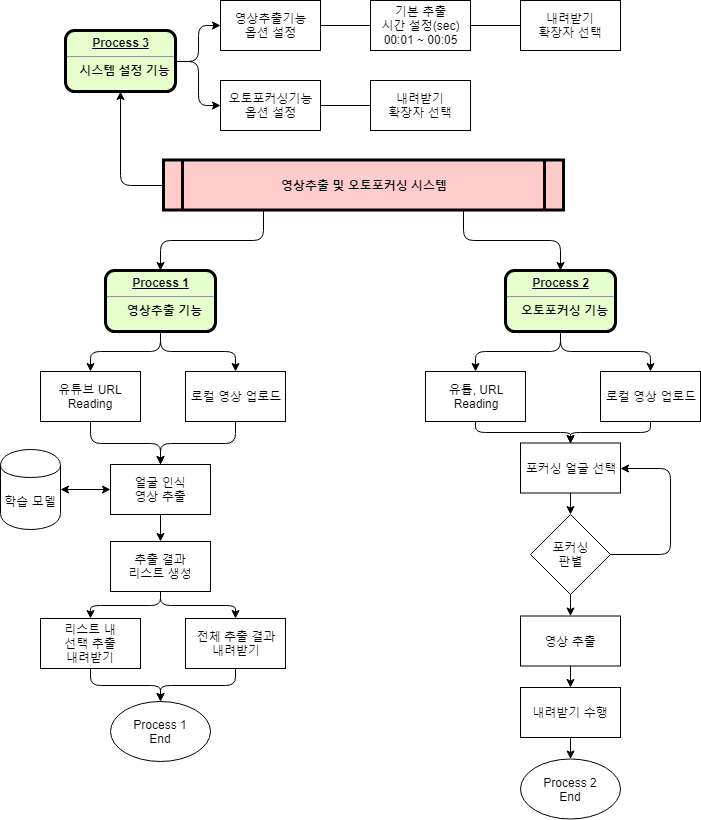

The diagram above was exported from draw.io. Its source (the exported page's mxGraphModel, read from the mxfile embedded in the PNG):
<mxGraphModel dx="1422" dy="715" grid="1" gridSize="10" guides="1" tooltips="1" connect="1" arrows="1" fold="1" page="1" pageScale="1" pageWidth="826" pageHeight="1169" background="#ffffff" math="0" shadow="0">
  <root>
    <mxCell id="0" />
    <mxCell id="1" parent="0" />
    <mxCell id="5" value="영상추출 및 오토포커싱 시스템" style="shape=process;whiteSpace=wrap;align=center;verticalAlign=middle;size=0.0475;fontStyle=1;strokeWidth=3;fillColor=#FFCCCC" parent="1" vertex="1">
      <mxGeometry x="212.99999999999991" y="169.5" width="400" height="50" as="geometry" />
    </mxCell>
    <mxCell id="9" value="&lt;p style=&quot;margin: 0px ; margin-top: 4px ; text-align: center ; text-decoration: underline&quot;&gt;&lt;strong&gt;&lt;strong&gt;Process&lt;/strong&gt;&amp;nbsp;3&lt;br&gt;&lt;/strong&gt;&lt;/p&gt;&lt;hr&gt;&lt;p style=&quot;margin: 0px ; margin-left: 8px&quot;&gt;시스템 설정 기능&lt;/p&gt;" style="verticalAlign=middle;align=center;overflow=fill;fontSize=12;fontFamily=Helvetica;html=1;rounded=1;fontStyle=1;strokeWidth=3;fillColor=#E6FFCC" parent="1" vertex="1">
      <mxGeometry x="115" y="40" width="110" height="61" as="geometry" />
    </mxCell>
    <mxCell id="10" value="&lt;p style=&quot;margin: 0px ; margin-top: 4px ; text-align: center ; text-decoration: underline&quot;&gt;&lt;strong&gt;&lt;strong&gt;Process&lt;/strong&gt;&amp;nbsp;1&lt;br&gt;&lt;/strong&gt;&lt;/p&gt;&lt;hr&gt;&lt;p style=&quot;margin: 0px ; margin-left: 8px&quot;&gt;영상추출 기능&lt;/p&gt;" style="verticalAlign=middle;align=center;overflow=fill;fontSize=12;fontFamily=Helvetica;html=1;rounded=1;fontStyle=1;strokeWidth=3;fillColor=#E6FFCC" parent="1" vertex="1">
      <mxGeometry x="155" y="280" width="110" height="61" as="geometry" />
    </mxCell>
    <mxCell id="11" value="&lt;p style=&quot;margin: 0px ; margin-top: 4px ; text-align: center ; text-decoration: underline&quot;&gt;&lt;strong&gt;&lt;strong&gt;Process&lt;/strong&gt;&amp;nbsp;2&lt;br&gt;&lt;/strong&gt;&lt;/p&gt;&lt;hr&gt;&lt;p style=&quot;margin: 0px ; margin-left: 8px&quot;&gt;오토포커싱 기능&lt;/p&gt;" style="verticalAlign=middle;align=center;overflow=fill;fontSize=12;fontFamily=Helvetica;html=1;rounded=1;fontStyle=1;strokeWidth=3;fillColor=#E6FFCC" parent="1" vertex="1">
      <mxGeometry x="555" y="280" width="110" height="61" as="geometry" />
    </mxCell>
    <mxCell id="70bpk8IDQeNqIHIq7mE0-98" value="로컬 영상 업로드" style="rounded=0;whiteSpace=wrap;html=1;" vertex="1" parent="1">
      <mxGeometry x="235" y="381" width="100" height="50" as="geometry" />
    </mxCell>
    <mxCell id="70bpk8IDQeNqIHIq7mE0-99" value="유튜브 URL&lt;br&gt;Reading" style="rounded=0;whiteSpace=wrap;html=1;" vertex="1" parent="1">
      <mxGeometry x="90" y="381" width="100" height="50" as="geometry" />
    </mxCell>
    <mxCell id="70bpk8IDQeNqIHIq7mE0-100" value="" style="endArrow=classic;html=1;exitX=0.5;exitY=1;exitDx=0;exitDy=0;entryX=0.5;entryY=0;entryDx=0;entryDy=0;edgeStyle=orthogonalEdgeStyle;" edge="1" parent="1" source="10" target="70bpk8IDQeNqIHIq7mE0-99">
      <mxGeometry width="50" height="50" relative="1" as="geometry">
        <mxPoint x="130" y="501" as="sourcePoint" />
        <mxPoint x="180" y="451" as="targetPoint" />
      </mxGeometry>
    </mxCell>
    <mxCell id="70bpk8IDQeNqIHIq7mE0-101" value="" style="endArrow=classic;html=1;exitX=0.5;exitY=1;exitDx=0;exitDy=0;entryX=0.5;entryY=0;entryDx=0;entryDy=0;edgeStyle=orthogonalEdgeStyle;" edge="1" parent="1" source="10" target="70bpk8IDQeNqIHIq7mE0-98">
      <mxGeometry width="50" height="50" relative="1" as="geometry">
        <mxPoint x="335" y="351" as="sourcePoint" />
        <mxPoint x="190" y="391" as="targetPoint" />
      </mxGeometry>
    </mxCell>
    <mxCell id="70bpk8IDQeNqIHIq7mE0-102" value="얼굴 인식&lt;br&gt;영상 추출" style="rounded=0;whiteSpace=wrap;html=1;" vertex="1" parent="1">
      <mxGeometry x="160" y="474" width="100" height="50" as="geometry" />
    </mxCell>
    <mxCell id="70bpk8IDQeNqIHIq7mE0-103" value="학습 모델" style="shape=cylinder;whiteSpace=wrap;html=1;boundedLbl=1;backgroundOutline=1;" vertex="1" parent="1">
      <mxGeometry x="50" y="459" width="60" height="80" as="geometry" />
    </mxCell>
    <mxCell id="70bpk8IDQeNqIHIq7mE0-106" value="" style="endArrow=classic;html=1;exitX=0.5;exitY=1;exitDx=0;exitDy=0;entryX=0.5;entryY=0;entryDx=0;entryDy=0;edgeStyle=orthogonalEdgeStyle;" edge="1" parent="1" source="70bpk8IDQeNqIHIq7mE0-99" target="70bpk8IDQeNqIHIq7mE0-102">
      <mxGeometry width="50" height="50" relative="1" as="geometry">
        <mxPoint y="591" as="sourcePoint" />
        <mxPoint x="50" y="541" as="targetPoint" />
      </mxGeometry>
    </mxCell>
    <mxCell id="70bpk8IDQeNqIHIq7mE0-107" value="" style="endArrow=classic;html=1;exitX=0.5;exitY=1;exitDx=0;exitDy=0;entryX=0.5;entryY=0;entryDx=0;entryDy=0;edgeStyle=orthogonalEdgeStyle;" edge="1" parent="1" source="70bpk8IDQeNqIHIq7mE0-98" target="70bpk8IDQeNqIHIq7mE0-102">
      <mxGeometry width="50" height="50" relative="1" as="geometry">
        <mxPoint x="150" y="441" as="sourcePoint" />
        <mxPoint x="220" y="484" as="targetPoint" />
      </mxGeometry>
    </mxCell>
    <mxCell id="70bpk8IDQeNqIHIq7mE0-108" value="" style="endArrow=classic;html=1;exitX=1;exitY=0.5;exitDx=0;exitDy=0;entryX=0;entryY=0.5;entryDx=0;entryDy=0;startArrow=classic;startFill=1;" edge="1" parent="1" source="70bpk8IDQeNqIHIq7mE0-103" target="70bpk8IDQeNqIHIq7mE0-102">
      <mxGeometry width="50" height="50" relative="1" as="geometry">
        <mxPoint x="-10" y="611" as="sourcePoint" />
        <mxPoint x="40" y="561" as="targetPoint" />
      </mxGeometry>
    </mxCell>
    <mxCell id="70bpk8IDQeNqIHIq7mE0-109" value="추출 결과&lt;br&gt;리스트 생성" style="rounded=0;whiteSpace=wrap;html=1;" vertex="1" parent="1">
      <mxGeometry x="160" y="551" width="100" height="50" as="geometry" />
    </mxCell>
    <mxCell id="70bpk8IDQeNqIHIq7mE0-110" value="전체 추출 결과&lt;br&gt;내려받기" style="rounded=0;whiteSpace=wrap;html=1;" vertex="1" parent="1">
      <mxGeometry x="235" y="628" width="100" height="50" as="geometry" />
    </mxCell>
    <mxCell id="70bpk8IDQeNqIHIq7mE0-111" value="리스트 내&lt;br&gt;선택 추출&lt;br&gt;내려받기" style="rounded=0;whiteSpace=wrap;html=1;" vertex="1" parent="1">
      <mxGeometry x="90" y="628" width="100" height="50" as="geometry" />
    </mxCell>
    <mxCell id="70bpk8IDQeNqIHIq7mE0-112" value="" style="endArrow=classic;html=1;exitX=0.5;exitY=1;exitDx=0;exitDy=0;entryX=0.5;entryY=0;entryDx=0;entryDy=0;" edge="1" parent="1" source="70bpk8IDQeNqIHIq7mE0-102" target="70bpk8IDQeNqIHIq7mE0-109">
      <mxGeometry width="50" height="50" relative="1" as="geometry">
        <mxPoint x="60" y="509" as="sourcePoint" />
        <mxPoint x="170" y="509" as="targetPoint" />
      </mxGeometry>
    </mxCell>
    <mxCell id="70bpk8IDQeNqIHIq7mE0-113" value="" style="endArrow=classic;html=1;exitX=0.5;exitY=1;exitDx=0;exitDy=0;entryX=0.5;entryY=0;entryDx=0;entryDy=0;edgeStyle=orthogonalEdgeStyle;" edge="1" parent="1" source="70bpk8IDQeNqIHIq7mE0-109" target="70bpk8IDQeNqIHIq7mE0-111">
      <mxGeometry width="50" height="50" relative="1" as="geometry">
        <mxPoint x="150" y="441" as="sourcePoint" />
        <mxPoint x="220" y="484" as="targetPoint" />
      </mxGeometry>
    </mxCell>
    <mxCell id="70bpk8IDQeNqIHIq7mE0-114" value="" style="endArrow=classic;html=1;exitX=0.5;exitY=1;exitDx=0;exitDy=0;entryX=0.5;entryY=0;entryDx=0;entryDy=0;edgeStyle=orthogonalEdgeStyle;" edge="1" parent="1" source="70bpk8IDQeNqIHIq7mE0-109" target="70bpk8IDQeNqIHIq7mE0-110">
      <mxGeometry width="50" height="50" relative="1" as="geometry">
        <mxPoint x="220" y="611" as="sourcePoint" />
        <mxPoint x="150" y="638" as="targetPoint" />
      </mxGeometry>
    </mxCell>
    <mxCell id="70bpk8IDQeNqIHIq7mE0-115" value="Process 1&lt;br&gt;End" style="ellipse;whiteSpace=wrap;html=1;" vertex="1" parent="1">
      <mxGeometry x="160" y="711" width="100" height="60" as="geometry" />
    </mxCell>
    <mxCell id="70bpk8IDQeNqIHIq7mE0-116" value="" style="endArrow=classic;html=1;exitX=0.5;exitY=1;exitDx=0;exitDy=0;entryX=0.5;entryY=0;entryDx=0;entryDy=0;edgeStyle=orthogonalEdgeStyle;" edge="1" parent="1" source="70bpk8IDQeNqIHIq7mE0-111" target="70bpk8IDQeNqIHIq7mE0-115">
      <mxGeometry width="50" height="50" relative="1" as="geometry">
        <mxPoint x="220" y="611" as="sourcePoint" />
        <mxPoint x="150" y="638" as="targetPoint" />
      </mxGeometry>
    </mxCell>
    <mxCell id="70bpk8IDQeNqIHIq7mE0-117" value="" style="endArrow=classic;html=1;exitX=0.5;exitY=1;exitDx=0;exitDy=0;entryX=0.5;entryY=0;entryDx=0;entryDy=0;edgeStyle=orthogonalEdgeStyle;" edge="1" parent="1" source="70bpk8IDQeNqIHIq7mE0-110" target="70bpk8IDQeNqIHIq7mE0-115">
      <mxGeometry width="50" height="50" relative="1" as="geometry">
        <mxPoint x="150" y="688" as="sourcePoint" />
        <mxPoint x="220" y="721" as="targetPoint" />
      </mxGeometry>
    </mxCell>
    <mxCell id="70bpk8IDQeNqIHIq7mE0-119" value="기본 추출&lt;br&gt;시간 설정(sec)&lt;br&gt;00:01 ~ 00:05" style="rounded=0;whiteSpace=wrap;html=1;" vertex="1" parent="1">
      <mxGeometry x="420" y="10" width="100" height="50" as="geometry" />
    </mxCell>
    <mxCell id="70bpk8IDQeNqIHIq7mE0-120" value="영상추출기능&lt;br&gt;옵션 설정" style="rounded=0;whiteSpace=wrap;html=1;" vertex="1" parent="1">
      <mxGeometry x="270" y="10" width="100" height="50" as="geometry" />
    </mxCell>
    <mxCell id="70bpk8IDQeNqIHIq7mE0-121" value="오토포커싱기능&lt;br&gt;옵션 설정" style="rounded=0;whiteSpace=wrap;html=1;" vertex="1" parent="1">
      <mxGeometry x="270" y="90" width="100" height="50" as="geometry" />
    </mxCell>
    <mxCell id="70bpk8IDQeNqIHIq7mE0-123" value="" style="endArrow=classic;html=1;exitX=0.25;exitY=1;exitDx=0;exitDy=0;entryX=0.5;entryY=0;entryDx=0;entryDy=0;edgeStyle=orthogonalEdgeStyle;" edge="1" parent="1" source="5" target="10">
      <mxGeometry width="50" height="50" relative="1" as="geometry">
        <mxPoint x="200" y="210" as="sourcePoint" />
        <mxPoint x="275" y="250" as="targetPoint" />
      </mxGeometry>
    </mxCell>
    <mxCell id="70bpk8IDQeNqIHIq7mE0-124" value="내려받기&lt;br&gt;확장자 선택" style="rounded=0;whiteSpace=wrap;html=1;" vertex="1" parent="1">
      <mxGeometry x="570" y="10" width="100" height="50" as="geometry" />
    </mxCell>
    <mxCell id="70bpk8IDQeNqIHIq7mE0-129" value="" style="endArrow=classic;html=1;exitX=0.75;exitY=1;exitDx=0;exitDy=0;entryX=0.5;entryY=0;entryDx=0;entryDy=0;edgeStyle=orthogonalEdgeStyle;" edge="1" parent="1" source="5" target="11">
      <mxGeometry width="50" height="50" relative="1" as="geometry">
        <mxPoint x="353" y="230" as="sourcePoint" />
        <mxPoint x="180" y="252" as="targetPoint" />
      </mxGeometry>
    </mxCell>
    <mxCell id="70bpk8IDQeNqIHIq7mE0-130" value="" style="endArrow=none;html=1;entryX=0;entryY=0.5;entryDx=0;entryDy=0;exitX=1;exitY=0.5;exitDx=0;exitDy=0;" edge="1" parent="1" source="70bpk8IDQeNqIHIq7mE0-119" target="70bpk8IDQeNqIHIq7mE0-124">
      <mxGeometry width="50" height="50" relative="1" as="geometry">
        <mxPoint x="480" y="138" as="sourcePoint" />
        <mxPoint x="530" y="88" as="targetPoint" />
      </mxGeometry>
    </mxCell>
    <mxCell id="70bpk8IDQeNqIHIq7mE0-131" value="" style="endArrow=none;html=1;entryX=0;entryY=0.5;entryDx=0;entryDy=0;exitX=1;exitY=0.5;exitDx=0;exitDy=0;" edge="1" parent="1" source="70bpk8IDQeNqIHIq7mE0-120" target="70bpk8IDQeNqIHIq7mE0-119">
      <mxGeometry width="50" height="50" relative="1" as="geometry">
        <mxPoint x="530" y="45" as="sourcePoint" />
        <mxPoint x="580" y="45" as="targetPoint" />
      </mxGeometry>
    </mxCell>
    <mxCell id="70bpk8IDQeNqIHIq7mE0-132" value="" style="endArrow=classic;html=1;exitX=1;exitY=0.5;exitDx=0;exitDy=0;entryX=0;entryY=0.5;entryDx=0;entryDy=0;edgeStyle=orthogonalEdgeStyle;" edge="1" parent="1" source="9" target="70bpk8IDQeNqIHIq7mE0-120">
      <mxGeometry width="50" height="50" relative="1" as="geometry">
        <mxPoint x="323" y="230" as="sourcePoint" />
        <mxPoint x="180" y="252" as="targetPoint" />
      </mxGeometry>
    </mxCell>
    <mxCell id="70bpk8IDQeNqIHIq7mE0-133" value="" style="endArrow=classic;html=1;exitX=1;exitY=0.5;exitDx=0;exitDy=0;entryX=0;entryY=0.5;entryDx=0;entryDy=0;edgeStyle=orthogonalEdgeStyle;" edge="1" parent="1" source="9" target="70bpk8IDQeNqIHIq7mE0-121">
      <mxGeometry width="50" height="50" relative="1" as="geometry">
        <mxPoint x="235" y="81" as="sourcePoint" />
        <mxPoint x="280" y="45" as="targetPoint" />
      </mxGeometry>
    </mxCell>
    <mxCell id="70bpk8IDQeNqIHIq7mE0-134" value="" style="endArrow=classic;html=1;exitX=0;exitY=0.5;exitDx=0;exitDy=0;entryX=0.5;entryY=1;entryDx=0;entryDy=0;edgeStyle=orthogonalEdgeStyle;" edge="1" parent="1" source="5" target="9">
      <mxGeometry width="50" height="50" relative="1" as="geometry">
        <mxPoint x="235" y="81" as="sourcePoint" />
        <mxPoint x="280" y="125" as="targetPoint" />
      </mxGeometry>
    </mxCell>
    <mxCell id="70bpk8IDQeNqIHIq7mE0-135" value="내려받기&lt;br&gt;확장자 선택" style="rounded=0;whiteSpace=wrap;html=1;" vertex="1" parent="1">
      <mxGeometry x="420" y="90" width="100" height="50" as="geometry" />
    </mxCell>
    <mxCell id="70bpk8IDQeNqIHIq7mE0-136" value="" style="endArrow=none;html=1;entryX=0;entryY=0.5;entryDx=0;entryDy=0;exitX=1;exitY=0.5;exitDx=0;exitDy=0;" edge="1" parent="1" source="70bpk8IDQeNqIHIq7mE0-121" target="70bpk8IDQeNqIHIq7mE0-135">
      <mxGeometry width="50" height="50" relative="1" as="geometry">
        <mxPoint x="380" y="45" as="sourcePoint" />
        <mxPoint x="430" y="45" as="targetPoint" />
      </mxGeometry>
    </mxCell>
    <mxCell id="70bpk8IDQeNqIHIq7mE0-137" value="유튭, URL&lt;br&gt;Reading" style="rounded=0;whiteSpace=wrap;html=1;" vertex="1" parent="1">
      <mxGeometry x="475" y="381" width="100" height="50" as="geometry" />
    </mxCell>
    <mxCell id="70bpk8IDQeNqIHIq7mE0-138" value="로컬 영상 업로드" style="rounded=0;whiteSpace=wrap;html=1;" vertex="1" parent="1">
      <mxGeometry x="650" y="381" width="100" height="50" as="geometry" />
    </mxCell>
    <mxCell id="70bpk8IDQeNqIHIq7mE0-141" value="포커싱 얼굴 선택" style="rounded=0;whiteSpace=wrap;html=1;" vertex="1" parent="1">
      <mxGeometry x="570" y="452.5" width="100" height="50" as="geometry" />
    </mxCell>
    <mxCell id="70bpk8IDQeNqIHIq7mE0-144" value="포커싱&lt;br&gt;판별" style="rhombus;whiteSpace=wrap;html=1;" vertex="1" parent="1">
      <mxGeometry x="580" y="524" width="80" height="80" as="geometry" />
    </mxCell>
    <mxCell id="70bpk8IDQeNqIHIq7mE0-145" value="영상 추출" style="rounded=0;whiteSpace=wrap;html=1;" vertex="1" parent="1">
      <mxGeometry x="570" y="625.5" width="100" height="50" as="geometry" />
    </mxCell>
    <mxCell id="70bpk8IDQeNqIHIq7mE0-146" value="내려받기 수행" style="rounded=0;whiteSpace=wrap;html=1;" vertex="1" parent="1">
      <mxGeometry x="570" y="697" width="100" height="50" as="geometry" />
    </mxCell>
    <mxCell id="70bpk8IDQeNqIHIq7mE0-147" value="Process 2&lt;br&gt;End" style="ellipse;whiteSpace=wrap;html=1;" vertex="1" parent="1">
      <mxGeometry x="570" y="768.5" width="100" height="60" as="geometry" />
    </mxCell>
    <mxCell id="70bpk8IDQeNqIHIq7mE0-148" value="" style="endArrow=classic;html=1;exitX=0.5;exitY=1;exitDx=0;exitDy=0;entryX=0.5;entryY=0;entryDx=0;entryDy=0;edgeStyle=orthogonalEdgeStyle;" edge="1" parent="1" source="11" target="70bpk8IDQeNqIHIq7mE0-137">
      <mxGeometry width="50" height="50" relative="1" as="geometry">
        <mxPoint x="220" y="351" as="sourcePoint" />
        <mxPoint x="295" y="391" as="targetPoint" />
      </mxGeometry>
    </mxCell>
    <mxCell id="70bpk8IDQeNqIHIq7mE0-149" value="" style="endArrow=classic;html=1;exitX=0.5;exitY=1;exitDx=0;exitDy=0;entryX=0.5;entryY=0;entryDx=0;entryDy=0;edgeStyle=orthogonalEdgeStyle;" edge="1" parent="1" source="11" target="70bpk8IDQeNqIHIq7mE0-138">
      <mxGeometry width="50" height="50" relative="1" as="geometry">
        <mxPoint x="620" y="351" as="sourcePoint" />
        <mxPoint x="535" y="391" as="targetPoint" />
      </mxGeometry>
    </mxCell>
    <mxCell id="70bpk8IDQeNqIHIq7mE0-150" value="" style="endArrow=classic;html=1;exitX=0.5;exitY=1;exitDx=0;exitDy=0;entryX=0.5;entryY=0;entryDx=0;entryDy=0;edgeStyle=orthogonalEdgeStyle;" edge="1" parent="1" source="70bpk8IDQeNqIHIq7mE0-138" target="70bpk8IDQeNqIHIq7mE0-141">
      <mxGeometry width="50" height="50" relative="1" as="geometry">
        <mxPoint x="620" y="351" as="sourcePoint" />
        <mxPoint x="710" y="391" as="targetPoint" />
      </mxGeometry>
    </mxCell>
    <mxCell id="70bpk8IDQeNqIHIq7mE0-151" value="" style="endArrow=classic;html=1;exitX=0.5;exitY=1;exitDx=0;exitDy=0;entryX=0.5;entryY=0;entryDx=0;entryDy=0;edgeStyle=orthogonalEdgeStyle;" edge="1" parent="1" source="70bpk8IDQeNqIHIq7mE0-137" target="70bpk8IDQeNqIHIq7mE0-141">
      <mxGeometry width="50" height="50" relative="1" as="geometry">
        <mxPoint x="710" y="441" as="sourcePoint" />
        <mxPoint x="630" y="463" as="targetPoint" />
      </mxGeometry>
    </mxCell>
    <mxCell id="70bpk8IDQeNqIHIq7mE0-152" value="" style="endArrow=classic;html=1;exitX=0.5;exitY=1;exitDx=0;exitDy=0;entryX=0.5;entryY=0;entryDx=0;entryDy=0;" edge="1" parent="1" source="70bpk8IDQeNqIHIq7mE0-141" target="70bpk8IDQeNqIHIq7mE0-144">
      <mxGeometry width="50" height="50" relative="1" as="geometry">
        <mxPoint x="220" y="534" as="sourcePoint" />
        <mxPoint x="620" y="524" as="targetPoint" />
      </mxGeometry>
    </mxCell>
    <mxCell id="70bpk8IDQeNqIHIq7mE0-154" value="" style="endArrow=classic;html=1;exitX=0.5;exitY=1;exitDx=0;exitDy=0;entryX=0.5;entryY=0;entryDx=0;entryDy=0;" edge="1" parent="1" source="70bpk8IDQeNqIHIq7mE0-144" target="70bpk8IDQeNqIHIq7mE0-145">
      <mxGeometry width="50" height="50" relative="1" as="geometry">
        <mxPoint x="630" y="512.5" as="sourcePoint" />
        <mxPoint x="630" y="534" as="targetPoint" />
      </mxGeometry>
    </mxCell>
    <mxCell id="70bpk8IDQeNqIHIq7mE0-155" value="" style="endArrow=classic;html=1;exitX=0.5;exitY=1;exitDx=0;exitDy=0;entryX=0.5;entryY=0;entryDx=0;entryDy=0;" edge="1" parent="1" source="70bpk8IDQeNqIHIq7mE0-145" target="70bpk8IDQeNqIHIq7mE0-146">
      <mxGeometry width="50" height="50" relative="1" as="geometry">
        <mxPoint x="630" y="614" as="sourcePoint" />
        <mxPoint x="630" y="635.5" as="targetPoint" />
      </mxGeometry>
    </mxCell>
    <mxCell id="70bpk8IDQeNqIHIq7mE0-156" value="" style="endArrow=classic;html=1;exitX=0.5;exitY=1;exitDx=0;exitDy=0;entryX=0.5;entryY=0;entryDx=0;entryDy=0;" edge="1" parent="1" source="70bpk8IDQeNqIHIq7mE0-146" target="70bpk8IDQeNqIHIq7mE0-147">
      <mxGeometry width="50" height="50" relative="1" as="geometry">
        <mxPoint x="630" y="685.5" as="sourcePoint" />
        <mxPoint x="630" y="707" as="targetPoint" />
      </mxGeometry>
    </mxCell>
    <mxCell id="70bpk8IDQeNqIHIq7mE0-160" value="" style="endArrow=classic;html=1;exitX=1;exitY=0.5;exitDx=0;exitDy=0;entryX=1;entryY=0.5;entryDx=0;entryDy=0;edgeStyle=orthogonalEdgeStyle;" edge="1" parent="1" source="70bpk8IDQeNqIHIq7mE0-144" target="70bpk8IDQeNqIHIq7mE0-141">
      <mxGeometry width="50" height="50" relative="1" as="geometry">
        <mxPoint x="710" y="441" as="sourcePoint" />
        <mxPoint x="630" y="463" as="targetPoint" />
        <Array as="points">
          <mxPoint x="720" y="564" />
          <mxPoint x="720" y="478" />
        </Array>
      </mxGeometry>
    </mxCell>
  </root>
</mxGraphModel>